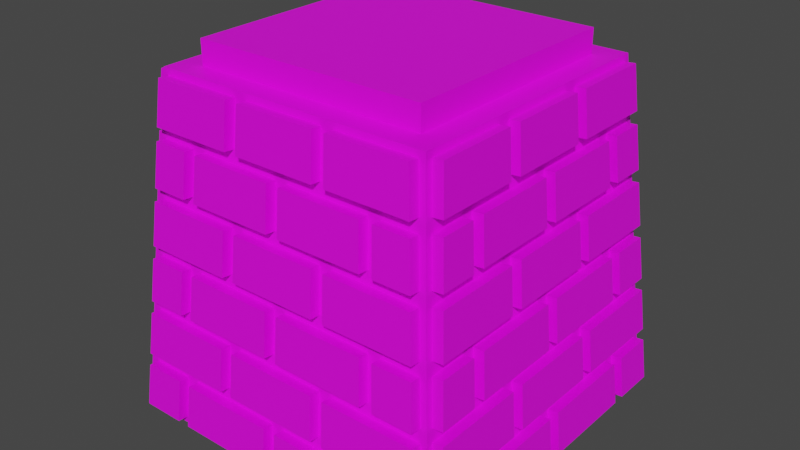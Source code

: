 # Source: Towers.blend  (saved by Blender 3.6.13; exported with 4.5.12 LTS)
import bpy
from mathutils import Matrix  # noqa: F401  (used for matrix-valued properties, if any)

bpy.ops.wm.read_factory_settings(use_empty=True)
scene = bpy.context.scene
scene.name = 'Scene'

# ---- images (referenced by path relative to the original .blend; pixels are not part of the script)
import os
ASSET_DIR = os.environ.get("B2B_ASSET_DIR", "")  # directory of the original .blend (textures are referenced by path, not embedded)
HERE = os.path.dirname(os.path.abspath(__file__))  # packed textures are extracted next to this script under _unpacked/

def load_image(name, relpath, width, height, colorspace="sRGB"):
    """Load a texture the original file referenced (path relative to the .blend, or extracted next to this script)."""
    p = next((c for c in (os.path.join(HERE, relpath), os.path.join(ASSET_DIR, relpath)) if relpath and os.path.exists(c)), "")
    if p:
        img = bpy.data.images.load(p, check_existing=True)
        img.name = name
    else:  # same state as the original file: an image datablock whose file is absent (Cycles renders it pink)
        img = bpy.data.images.new(name, width, height)
        img.source = "FILE"
        img.filepath = "//" + (relpath or name)
    img.colorspace_settings.name = colorspace
    return img
img_maincolors_png = load_image('MainColors.png', 'MainColors.psd', 1024, 1024, 'sRGB')

# ---- materials (node trees are filled in below, after node groups)
mat_maincolors = bpy.data.materials.new('MainColors')
mat_maincolors.use_transparent_shadow = False

# ---- material node trees
mat_maincolors.use_nodes = True; mat_maincolors.node_tree.nodes.clear()
_N = mat_maincolors.node_tree.nodes; _L = mat_maincolors.node_tree.links
n0 = _N.new('ShaderNodeOutputMaterial'); n0.name = 'Material Output'; n0.location = (300, 300)
n1 = _N.new('ShaderNodeTexImage'); n1.name = 'Image Texture'; n1.location = (-919, 405)
n1.image = img_maincolors_png
n2 = _N.new('ShaderNodeBsdfPrincipled'); n2.name = 'Principled BSDF'; n2.location = (-250, 369)
n2.distribution = 'GGX'
n2.subsurface_method = 'RANDOM_WALK_SKIN'
n2.inputs[3].default_value = 1.45
n2.inputs[27].default_value = (0.0, 0.0, 0.0, 1.0)
n2.inputs[28].default_value = 1.0
_L.new(n2.outputs[0], n0.inputs[0])
_L.new(n1.outputs[0], n2.inputs[0])
n0.is_active_output = True

# ---- world
world_world = bpy.data.worlds.new('World'); scene.world = world_world
world_world.use_nodes = True; world_world.node_tree.nodes.clear()
_N = world_world.node_tree.nodes; _L = world_world.node_tree.links
n0 = _N.new('ShaderNodeOutputWorld'); n0.name = 'World Output'; n0.location = (300, 300)
n1 = _N.new('ShaderNodeBackground'); n1.name = 'Background'; n1.location = (10, 300)
n1.inputs[0].default_value = (0.05088, 0.05088, 0.05088, 1.0)
_L.new(n1.outputs[0], n0.inputs[0])
n0.is_active_output = True
world_world.color = (0.8747, 0.0, 1.0)
world_world.use_sun_shadow = False
world_world.sun_shadow_jitter_overblur = 0.0

# ---- meshes
me_wall = bpy.data.meshes.new('Wall')
me_wall.from_pydata([(-41.23, -1.802e-06, -41.23), (-41.23, 1.802e-06, 41.23), (41.23, 1.802e-06, 41.23), (41.23, -1.802e-06, -41.23), (41.09, 1.556, 28.96), (40.16, 12.19, 28.34), (40.16, 12.19, 38.59), (41.09, 1.556, 39.53), (40.16, 12.19, -1.562), (41.09, 1.556, -1.562), (41.09, 1.556, -25.83), (40.16, 12.19, -25.21), (38.68, 29.04, 27.35), (37.74, 39.67, 26.73), (37.74, 39.67, 36.18), (38.68, 29.04, 37.11), (37.74, 39.67, -1.562), (38.68, 29.04, -1.562), (38.68, 29.04, -24.22), (37.74, 39.67, -23.6), (36.26, 56.53, 25.74), (35.33, 67.16, 25.12), (35.33, 67.16, 33.76), (36.26, 56.53, 34.69), (36.26, 56.53, -34.69), (35.33, 67.16, -33.76), (35.33, 67.16, -25.12), (36.26, 56.53, -25.74), (35.33, 67.16, 21.99), (36.26, 56.53, 22.61), (36.26, 56.53, 1.562), (35.33, 67.16, 1.562), (36.54, 53.42, -13.74), (37.47, 42.79, -14.05), (37.47, 42.79, -35.9), (36.54, 53.42, -34.97), (36.54, 53.42, 10.62), (37.47, 42.79, 10.93), (37.47, 42.79, -10.93), (36.54, 53.42, -10.62), (37.47, 42.79, 14.05), (36.54, 53.42, 13.74), (36.54, 53.42, 34.97), (37.47, 42.79, 35.9), (38.68, 29.04, -37.11), (37.74, 39.67, -36.18), (37.74, 39.67, -26.73), (38.68, 29.04, -27.35), (37.74, 39.67, 23.6), (38.68, 29.04, 24.22), (38.68, 29.04, 1.562), (37.74, 39.67, 1.562), (38.95, 25.93, -14.55), (39.89, 15.3, -14.86), (39.89, 15.3, -38.32), (38.95, 25.93, -37.38), (38.95, 25.93, 11.42), (39.89, 15.3, 11.73), (39.89, 15.3, -11.73), (38.95, 25.93, -11.42), (39.89, 15.3, 14.86), (38.95, 25.93, 14.55), (38.95, 25.93, 37.38), (39.89, 15.3, 38.32), (41.09, 1.556, -39.53), (40.16, 12.19, -38.59), (40.16, 12.19, -28.34), (41.09, 1.556, -28.96), (40.16, 12.19, 25.21), (41.09, 1.556, 25.83), (41.09, 1.556, 1.562), (40.16, 12.19, 1.562), (34.12, 80.91, -12.94), (35.05, 70.27, -13.25), (35.05, 70.27, -33.49), (34.12, 80.91, -32.55), (34.12, 80.91, 9.81), (35.05, 70.27, 10.12), (35.05, 70.27, -10.12), (34.12, 80.91, -9.81), (35.05, 70.27, 13.25), (34.12, 80.91, 12.94), (34.12, 80.91, 32.55), (35.05, 70.27, 33.49), (35.33, 67.16, -1.562), (36.26, 56.53, -1.562), (36.26, 56.53, -22.61), (35.33, 67.16, -21.99), (42.78, 12.42, 28.34), (43.71, 1.786, 28.96), (43.71, 1.786, 39.53), (42.78, 12.42, 38.59), (42.78, 12.42, -1.562), (42.78, 12.42, -25.21), (43.71, 1.786, -1.562), (43.71, 1.786, -25.83), (40.36, 39.9, 26.73), (41.29, 29.27, 27.35), (41.29, 29.27, 37.11), (40.36, 39.9, 36.18), (40.36, 39.9, -1.562), (40.36, 39.9, -23.6), (41.29, 29.27, -1.562), (41.29, 29.27, -24.22), (37.94, 67.39, 25.12), (38.88, 56.76, 25.74), (38.88, 56.76, 34.69), (37.94, 67.39, 33.76), (37.94, 67.39, -33.76), (38.88, 56.76, -34.69), (38.88, 56.76, -25.74), (37.94, 67.39, -25.12), (37.94, 67.39, 21.99), (37.94, 67.39, 1.562), (38.88, 56.76, 22.61), (38.88, 56.76, 1.562), (39.15, 53.65, -13.74), (39.15, 53.65, -34.97), (40.09, 43.02, -14.05), (40.09, 43.02, -35.9), (39.15, 53.65, 10.62), (39.15, 53.65, -10.62), (40.09, 43.02, 10.93), (40.09, 43.02, -10.93), (39.15, 53.65, 13.74), (40.09, 43.02, 14.05), (39.15, 53.65, 34.97), (40.09, 43.02, 35.9), (40.36, 39.9, -36.18), (41.29, 29.27, -37.11), (41.29, 29.27, -27.35), (40.36, 39.9, -26.73), (40.36, 39.9, 23.6), (40.36, 39.9, 1.562), (41.29, 29.27, 24.22), (41.29, 29.27, 1.562), (41.57, 26.16, -14.55), (41.57, 26.16, -37.38), (42.5, 15.53, -14.86), (42.5, 15.53, -38.32), (41.57, 26.16, 11.42), (41.57, 26.16, -11.42), (42.5, 15.53, 11.73), (42.5, 15.53, -11.73), (41.57, 26.16, 14.55), (42.5, 15.53, 14.86), (41.57, 26.16, 37.38), (42.5, 15.53, 38.32), (42.78, 12.42, -38.59), (43.71, 1.786, -39.53), (43.71, 1.786, -28.96), (42.78, 12.42, -28.34), (42.78, 12.42, 25.21), (42.78, 12.42, 1.562), (43.71, 1.786, 25.83), (43.71, 1.786, 1.562), (36.74, 81.14, -12.94), (36.74, 81.14, -32.55), (37.67, 70.5, -13.25), (37.67, 70.5, -33.49), (36.74, 81.14, 9.81), (36.74, 81.14, -9.81), (37.67, 70.5, 10.12), (37.67, 70.5, -10.12), (36.74, 81.14, 12.94), (37.67, 70.5, 13.25), (36.74, 81.14, 32.55), (37.67, 70.5, 33.49), (37.94, 67.39, -1.562), (37.94, 67.39, -21.99), (38.88, 56.76, -1.562), (38.88, 56.76, -22.61), (28.96, 1.556, -41.09), (28.34, 12.19, -40.16), (38.59, 12.19, -40.16), (39.53, 1.556, -41.09), (-1.562, 12.19, -40.16), (-1.562, 1.556, -41.09), (-25.83, 1.556, -41.09), (-25.21, 12.19, -40.16), (27.35, 29.04, -38.68), (26.73, 39.67, -37.74), (36.18, 39.67, -37.74), (37.11, 29.04, -38.68), (-1.562, 39.67, -37.74), (-1.562, 29.04, -38.68), (-24.22, 29.04, -38.68), (-23.6, 39.67, -37.74), (25.74, 56.53, -36.26), (25.12, 67.16, -35.33), (33.76, 67.16, -35.33), (34.69, 56.53, -36.26), (-34.69, 56.53, -36.26), (-33.76, 67.16, -35.33), (-25.12, 67.16, -35.33), (-25.74, 56.53, -36.26), (21.99, 67.16, -35.33), (22.61, 56.53, -36.26), (1.562, 56.53, -36.26), (1.562, 67.16, -35.33), (-13.74, 53.42, -36.54), (-14.05, 42.79, -37.47), (-35.9, 42.79, -37.47), (-34.97, 53.42, -36.54), (10.62, 53.42, -36.54), (10.93, 42.79, -37.47), (-10.93, 42.79, -37.47), (-10.62, 53.42, -36.54), (14.05, 42.79, -37.47), (13.74, 53.42, -36.54), (34.97, 53.42, -36.54), (35.9, 42.79, -37.47), (-37.11, 29.04, -38.68), (-36.18, 39.67, -37.74), (-26.73, 39.67, -37.74), (-27.35, 29.04, -38.68), (23.6, 39.67, -37.74), (24.22, 29.04, -38.68), (1.562, 29.04, -38.68), (1.562, 39.67, -37.74), (-14.55, 25.93, -38.95), (-14.86, 15.3, -39.89), (-38.32, 15.3, -39.89), (-37.38, 25.93, -38.95), (11.42, 25.93, -38.95), (11.73, 15.3, -39.89), (-11.73, 15.3, -39.89), (-11.42, 25.93, -38.95), (14.86, 15.3, -39.89), (14.55, 25.93, -38.95), (37.38, 25.93, -38.95), (38.32, 15.3, -39.89), (-39.53, 1.556, -41.09), (-38.59, 12.19, -40.16), (-28.34, 12.19, -40.16), (-28.96, 1.556, -41.09), (25.21, 12.19, -40.16), (25.83, 1.556, -41.09), (1.562, 1.556, -41.09), (1.562, 12.19, -40.16), (-12.94, 80.91, -34.12), (-13.25, 70.27, -35.05), (-33.49, 70.27, -35.05), (-32.55, 80.91, -34.12), (9.81, 80.91, -34.12), (10.12, 70.27, -35.05), (-10.12, 70.27, -35.05), (-9.81, 80.91, -34.12), (13.25, 70.27, -35.05), (12.94, 80.91, -34.12), (32.55, 80.91, -34.12), (33.49, 70.27, -35.05), (-1.562, 67.16, -35.33), (-1.562, 56.53, -36.26), (-22.61, 56.53, -36.26), (-21.99, 67.16, -35.33), (28.34, 12.42, -42.78), (28.96, 1.786, -43.71), (39.53, 1.786, -43.71), (38.59, 12.42, -42.78), (-1.562, 12.42, -42.78), (-25.21, 12.42, -42.78), (-1.562, 1.786, -43.71), (-25.83, 1.786, -43.71), (26.73, 39.9, -40.36), (27.35, 29.27, -41.29), (37.11, 29.27, -41.29), (36.18, 39.9, -40.36), (-1.562, 39.9, -40.36), (-23.6, 39.9, -40.36), (-1.562, 29.27, -41.29), (-24.22, 29.27, -41.29), (25.12, 67.39, -37.94), (25.74, 56.76, -38.88), (34.69, 56.76, -38.88), (33.76, 67.39, -37.94), (-33.76, 67.39, -37.94), (-34.69, 56.76, -38.88), (-25.74, 56.76, -38.88), (-25.12, 67.39, -37.94), (21.99, 67.39, -37.94), (1.562, 67.39, -37.94), (22.61, 56.76, -38.88), (1.562, 56.76, -38.88), (-13.74, 53.65, -39.15), (-34.97, 53.65, -39.15), (-14.05, 43.02, -40.09), (-35.9, 43.02, -40.09), (10.62, 53.65, -39.15), (-10.62, 53.65, -39.15), (10.93, 43.02, -40.09), (-10.93, 43.02, -40.09), (13.74, 53.65, -39.15), (14.05, 43.02, -40.09), (34.97, 53.65, -39.15), (35.9, 43.02, -40.09), (-36.18, 39.9, -40.36), (-37.11, 29.27, -41.29), (-27.35, 29.27, -41.29), (-26.73, 39.9, -40.36), (23.6, 39.9, -40.36), (1.562, 39.9, -40.36), (24.22, 29.27, -41.29), (1.562, 29.27, -41.29), (-14.55, 26.16, -41.57), (-37.38, 26.16, -41.57), (-14.86, 15.53, -42.5), (-38.32, 15.53, -42.5), (11.42, 26.16, -41.57), (-11.42, 26.16, -41.57), (11.73, 15.53, -42.5), (-11.73, 15.53, -42.5), (14.55, 26.16, -41.57), (14.86, 15.53, -42.5), (37.38, 26.16, -41.57), (38.32, 15.53, -42.5), (-38.59, 12.42, -42.78), (-39.53, 1.786, -43.71), (-28.96, 1.786, -43.71), (-28.34, 12.42, -42.78), (25.21, 12.42, -42.78), (1.562, 12.42, -42.78), (25.83, 1.786, -43.71), (1.562, 1.786, -43.71), (-12.94, 81.14, -36.74), (-32.55, 81.14, -36.74), (-13.25, 70.5, -37.67), (-33.49, 70.5, -37.67), (9.81, 81.14, -36.74), (-9.81, 81.14, -36.74), (10.12, 70.5, -37.67), (-10.12, 70.5, -37.67), (12.94, 81.14, -36.74), (13.25, 70.5, -37.67), (32.55, 81.14, -36.74), (33.49, 70.5, -37.67), (-1.562, 67.39, -37.94), (-21.99, 67.39, -37.94), (-1.562, 56.76, -38.88), (-22.61, 56.76, -38.88), (-41.09, 1.556, -28.96), (-40.16, 12.19, -28.34), (-40.16, 12.19, -38.59), (-41.09, 1.556, -39.53), (-40.16, 12.19, 1.562), (-41.09, 1.556, 1.562), (-41.09, 1.556, 25.83), (-40.16, 12.19, 25.21), (-38.68, 29.04, -27.35), (-37.74, 39.67, -26.73), (-37.74, 39.67, -36.18), (-38.68, 29.04, -37.11), (-37.74, 39.67, 1.562), (-38.68, 29.04, 1.562), (-38.68, 29.04, 24.22), (-37.74, 39.67, 23.6), (-36.26, 56.53, -25.74), (-35.33, 67.16, -25.12), (-35.33, 67.16, -33.76), (-36.26, 56.53, -34.69), (-36.26, 56.53, 34.69), (-35.33, 67.16, 33.76), (-35.33, 67.16, 25.12), (-36.26, 56.53, 25.74), (-35.33, 67.16, -21.99), (-36.26, 56.53, -22.61), (-36.26, 56.53, -1.562), (-35.33, 67.16, -1.562), (-36.54, 53.42, 13.74), (-37.47, 42.79, 14.05), (-37.47, 42.79, 35.9), (-36.54, 53.42, 34.97), (-36.54, 53.42, -10.62), (-37.47, 42.79, -10.93), (-37.47, 42.79, 10.93), (-36.54, 53.42, 10.62), (-37.47, 42.79, -14.05), (-36.54, 53.42, -13.74), (-36.54, 53.42, -34.97), (-37.47, 42.79, -35.9), (-38.68, 29.04, 37.11), (-37.74, 39.67, 36.18), (-37.74, 39.67, 26.73), (-38.68, 29.04, 27.35), (-37.74, 39.67, -23.6), (-38.68, 29.04, -24.22), (-38.68, 29.04, -1.562), (-37.74, 39.67, -1.562), (-38.95, 25.93, 14.55), (-39.89, 15.3, 14.86), (-39.89, 15.3, 38.32), (-38.95, 25.93, 37.38), (-38.95, 25.93, -11.42), (-39.89, 15.3, -11.73), (-39.89, 15.3, 11.73), (-38.95, 25.93, 11.42), (-39.89, 15.3, -14.86), (-38.95, 25.93, -14.55), (-38.95, 25.93, -37.38), (-39.89, 15.3, -38.32), (-41.09, 1.556, 39.53), (-40.16, 12.19, 38.59), (-40.16, 12.19, 28.34), (-41.09, 1.556, 28.96), (-40.16, 12.19, -25.21), (-41.09, 1.556, -25.83), (-41.09, 1.556, -1.562), (-40.16, 12.19, -1.562), (-34.12, 80.91, 12.94), (-35.05, 70.27, 13.25), (-35.05, 70.27, 33.49), (-34.12, 80.91, 32.55), (-34.12, 80.91, -9.81), (-35.05, 70.27, -10.12), (-35.05, 70.27, 10.12), (-34.12, 80.91, 9.81), (-35.05, 70.27, -13.25), (-34.12, 80.91, -12.94), (-34.12, 80.91, -32.55), (-35.05, 70.27, -33.49), (-35.33, 67.16, 1.562), (-36.26, 56.53, 1.562), (-36.26, 56.53, 22.61), (-35.33, 67.16, 21.99), (-42.78, 12.42, -28.34), (-43.71, 1.786, -28.96), (-43.71, 1.786, -39.53), (-42.78, 12.42, -38.59), (-42.78, 12.42, 1.562), (-42.78, 12.42, 25.21), (-43.71, 1.786, 1.562), (-43.71, 1.786, 25.83), (-40.36, 39.9, -26.73), (-41.29, 29.27, -27.35), (-41.29, 29.27, -37.11), (-40.36, 39.9, -36.18), (-40.36, 39.9, 1.562), (-40.36, 39.9, 23.6), (-41.29, 29.27, 1.562), (-41.29, 29.27, 24.22), (-37.94, 67.39, -25.12), (-38.88, 56.76, -25.74), (-38.88, 56.76, -34.69), (-37.94, 67.39, -33.76), (-37.94, 67.39, 33.76), (-38.88, 56.76, 34.69), (-38.88, 56.76, 25.74), (-37.94, 67.39, 25.12), (-37.94, 67.39, -21.99), (-37.94, 67.39, -1.562), (-38.88, 56.76, -22.61), (-38.88, 56.76, -1.562), (-39.15, 53.65, 13.74), (-39.15, 53.65, 34.97), (-40.09, 43.02, 14.05), (-40.09, 43.02, 35.9), (-39.15, 53.65, -10.62), (-39.15, 53.65, 10.62), (-40.09, 43.02, -10.93), (-40.09, 43.02, 10.93), (-39.15, 53.65, -13.74), (-40.09, 43.02, -14.05), (-39.15, 53.65, -34.97), (-40.09, 43.02, -35.9), (-40.36, 39.9, 36.18), (-41.29, 29.27, 37.11), (-41.29, 29.27, 27.35), (-40.36, 39.9, 26.73), (-40.36, 39.9, -23.6), (-40.36, 39.9, -1.562), (-41.29, 29.27, -24.22), (-41.29, 29.27, -1.562), (-41.57, 26.16, 14.55), (-41.57, 26.16, 37.38), (-42.5, 15.53, 14.86), (-42.5, 15.53, 38.32), (-41.57, 26.16, -11.42), (-41.57, 26.16, 11.42), (-42.5, 15.53, -11.73), (-42.5, 15.53, 11.73), (-41.57, 26.16, -14.55), (-42.5, 15.53, -14.86), (-41.57, 26.16, -37.38), (-42.5, 15.53, -38.32), (-42.78, 12.42, 38.59), (-43.71, 1.786, 39.53), (-43.71, 1.786, 28.96), (-42.78, 12.42, 28.34), (-42.78, 12.42, -25.21), (-42.78, 12.42, -1.562), (-43.71, 1.786, -25.83), (-43.71, 1.786, -1.562), (-36.74, 81.14, 12.94), (-36.74, 81.14, 32.55), (-37.67, 70.5, 13.25), (-37.67, 70.5, 33.49), (-36.74, 81.14, -9.81), (-36.74, 81.14, 9.81), (-37.67, 70.5, -10.12), (-37.67, 70.5, 10.12), (-36.74, 81.14, -12.94), (-37.67, 70.5, -13.25), (-36.74, 81.14, -32.55), (-37.67, 70.5, -33.49), (-37.94, 67.39, 1.562), (-37.94, 67.39, 21.99), (-38.88, 56.76, 1.562), (-38.88, 56.76, 22.61), (-28.96, 1.556, 41.09), (-28.34, 12.19, 40.16), (-38.59, 12.19, 40.16), (-39.53, 1.556, 41.09), (1.562, 12.19, 40.16), (1.562, 1.556, 41.09), (25.83, 1.556, 41.09), (25.21, 12.19, 40.16), (-27.35, 29.04, 38.68), (-26.73, 39.67, 37.74), (-36.18, 39.67, 37.74), (-37.11, 29.04, 38.68), (1.562, 39.67, 37.74), (1.562, 29.04, 38.68), (24.22, 29.04, 38.68), (23.6, 39.67, 37.74), (-25.74, 56.53, 36.26), (-25.12, 67.16, 35.33), (-33.76, 67.16, 35.33), (-34.69, 56.53, 36.26), (34.69, 56.53, 36.26), (33.76, 67.16, 35.33), (25.12, 67.16, 35.33), (25.74, 56.53, 36.26), (-21.99, 67.16, 35.33), (-22.61, 56.53, 36.26), (-1.562, 56.53, 36.26), (-1.562, 67.16, 35.33), (13.74, 53.42, 36.54), (14.05, 42.79, 37.47), (35.9, 42.79, 37.47), (34.97, 53.42, 36.54), (-10.62, 53.42, 36.54), (-10.93, 42.79, 37.47), (10.93, 42.79, 37.47), (10.62, 53.42, 36.54), (-14.05, 42.79, 37.47), (-13.74, 53.42, 36.54), (-34.97, 53.42, 36.54), (-35.9, 42.79, 37.47), (37.11, 29.04, 38.68), (36.18, 39.67, 37.74), (26.73, 39.67, 37.74), (27.35, 29.04, 38.68), (-23.6, 39.67, 37.74), (-24.22, 29.04, 38.68), (-1.562, 29.04, 38.68), (-1.562, 39.67, 37.74), (14.55, 25.93, 38.95), (14.86, 15.3, 39.89), (38.32, 15.3, 39.89), (37.38, 25.93, 38.95), (-11.42, 25.93, 38.95), (-11.73, 15.3, 39.89), (11.73, 15.3, 39.89), (11.42, 25.93, 38.95), (-14.86, 15.3, 39.89), (-14.55, 25.93, 38.95), (-37.38, 25.93, 38.95), (-38.32, 15.3, 39.89), (39.53, 1.556, 41.09), (38.59, 12.19, 40.16), (28.34, 12.19, 40.16), (28.96, 1.556, 41.09), (-25.21, 12.19, 40.16), (-25.83, 1.556, 41.09), (-1.562, 1.556, 41.09), (-1.562, 12.19, 40.16), (12.94, 80.91, 34.12), (13.25, 70.27, 35.05), (33.49, 70.27, 35.05), (32.55, 80.91, 34.12), (-9.81, 80.91, 34.12), (-10.12, 70.27, 35.05), (10.12, 70.27, 35.05), (9.81, 80.91, 34.12), (-13.25, 70.27, 35.05), (-12.94, 80.91, 34.12), (-32.55, 80.91, 34.12), (-33.49, 70.27, 35.05), (1.562, 67.16, 35.33), (1.562, 56.53, 36.26), (22.61, 56.53, 36.26), (21.99, 67.16, 35.33), (-28.34, 12.42, 42.78), (-28.96, 1.786, 43.71), (-39.53, 1.786, 43.71), (-38.59, 12.42, 42.78), (1.562, 12.42, 42.78), (25.21, 12.42, 42.78), (1.562, 1.786, 43.71), (25.83, 1.786, 43.71), (-26.73, 39.9, 40.36), (-27.35, 29.27, 41.29), (-37.11, 29.27, 41.29), (-36.18, 39.9, 40.36), (1.562, 39.9, 40.36), (23.6, 39.9, 40.36), (1.562, 29.27, 41.29), (24.22, 29.27, 41.29), (-25.12, 67.39, 37.94), (-25.74, 56.76, 38.88), (-34.69, 56.76, 38.88), (-33.76, 67.39, 37.94), (33.76, 67.39, 37.94), (34.69, 56.76, 38.88), (25.74, 56.76, 38.88), (25.12, 67.39, 37.94), (-21.99, 67.39, 37.94), (-1.562, 67.39, 37.94), (-22.61, 56.76, 38.88), (-1.562, 56.76, 38.88), (13.74, 53.65, 39.15), (34.97, 53.65, 39.15), (14.05, 43.02, 40.09), (35.9, 43.02, 40.09), (-10.62, 53.65, 39.15), (10.62, 53.65, 39.15), (-10.93, 43.02, 40.09), (10.93, 43.02, 40.09), (-13.74, 53.65, 39.15), (-14.05, 43.02, 40.09), (-34.97, 53.65, 39.15), (-35.9, 43.02, 40.09), (36.18, 39.9, 40.36), (37.11, 29.27, 41.29), (27.35, 29.27, 41.29), (26.73, 39.9, 40.36), (-23.6, 39.9, 40.36), (-1.562, 39.9, 40.36), (-24.22, 29.27, 41.29), (-1.562, 29.27, 41.29), (14.55, 26.16, 41.57), (37.38, 26.16, 41.57), (14.86, 15.53, 42.5), (38.32, 15.53, 42.5), (-11.42, 26.16, 41.57), (11.42, 26.16, 41.57), (-11.73, 15.53, 42.5), (11.73, 15.53, 42.5), (-14.55, 26.16, 41.57), (-14.86, 15.53, 42.5), (-37.38, 26.16, 41.57), (-38.32, 15.53, 42.5), (38.59, 12.42, 42.78), (39.53, 1.786, 43.71), (28.96, 1.786, 43.71), (28.34, 12.42, 42.78), (-25.21, 12.42, 42.78), (-1.562, 12.42, 42.78), (-25.83, 1.786, 43.71), (-1.562, 1.786, 43.71), (12.94, 81.14, 36.74), (32.55, 81.14, 36.74), (13.25, 70.5, 37.67), (33.49, 70.5, 37.67), (-9.81, 81.14, 36.74), (9.81, 81.14, 36.74), (-10.12, 70.5, 37.67), (10.12, 70.5, 37.67), (-12.94, 81.14, 36.74), (-13.25, 70.5, 37.67), (-32.55, 81.14, 36.74), (-33.49, 70.5, 37.67), (1.562, 67.39, 37.94), (21.99, 67.39, 37.94), (1.562, 56.76, 38.88), (22.61, 56.76, 38.88), (-33.98, 82.46, 33.98), (-33.98, 82.46, -33.98), (33.98, 82.46, -33.98), (33.98, 82.46, 33.98), (-28.46, 82.46, -28.46), (-28.46, 82.46, 28.46), (28.46, 82.46, 28.46), (28.46, 82.46, -28.46), (-28.46, 88.21, 28.46), (-28.46, 88.21, -28.46), (28.46, 88.21, -28.46), (28.46, 88.21, 28.46)], [], [(677, 678, 3, 0), (676, 677, 0, 1), (679, 676, 1, 2), (678, 679, 2, 3), (2, 1, 0, 3), (621, 620, 622, 623), (22, 23, 106, 107), (21, 22, 107, 104), (23, 20, 105, 106), (20, 21, 104, 105), (369, 370, 455, 454), (82, 83, 167, 166), (423, 420, 504, 505), (18, 19, 101, 103), (399, 396, 481, 483), (80, 81, 164, 165), (89, 88, 91, 90), (629, 628, 630, 631), (97, 96, 99, 98), (543, 540, 624, 625), (105, 104, 107, 106), (109, 108, 111, 110), (75, 72, 156, 157), (337, 336, 338, 339), (187, 184, 268, 269), (557, 558, 643, 642), (129, 128, 131, 130), (547, 544, 629, 631), (481, 480, 482, 483), (523, 520, 604, 605), (305, 304, 306, 307), (149, 148, 151, 150), (669, 668, 670, 671), (121, 120, 122, 123), (79, 76, 160, 161), (247, 244, 328, 329), (157, 156, 158, 159), (24, 25, 108, 109), (27, 24, 109, 110), (25, 26, 111, 108), (26, 27, 110, 111), (81, 82, 166, 164), (28, 29, 114, 112), (411, 408, 492, 493), (30, 31, 113, 115), (501, 500, 502, 503), (32, 33, 118, 116), (43, 40, 125, 127), (34, 35, 117, 119), (248, 333, 335, 251), (36, 37, 122, 120), (39, 36, 120, 121), (38, 39, 121, 123), (40, 41, 124, 125), (429, 428, 430, 431), (57, 58, 143, 142), (42, 43, 127, 126), (44, 45, 128, 129), (47, 44, 129, 130), (45, 46, 131, 128), (46, 47, 130, 131), (645, 644, 646, 647), (48, 49, 134, 132), (61, 62, 146, 144), (50, 51, 133, 135), (237, 238, 323, 322), (52, 53, 138, 136), (199, 196, 280, 281), (54, 55, 137, 139), (513, 514, 599, 598), (56, 57, 142, 140), (217, 218, 303, 302), (58, 59, 141, 143), (60, 61, 144, 145), (416, 501, 503, 419), (41, 42, 126, 124), (62, 63, 147, 146), (64, 65, 148, 149), (67, 64, 149, 150), (65, 66, 151, 148), (66, 67, 150, 151), (197, 198, 283, 282), (84, 85, 170, 168), (69, 70, 155, 154), (329, 328, 330, 331), (86, 87, 169, 171), (68, 69, 154, 152), (293, 292, 294, 295), (4, 5, 88, 89), (70, 71, 153, 155), (7, 4, 89, 90), (5, 6, 91, 88), (6, 7, 90, 91), (617, 616, 618, 619), (545, 546, 630, 628), (72, 73, 158, 156), (8, 9, 94, 92), (533, 534, 619, 618), (585, 586, 670, 668), (74, 75, 157, 159), (10, 11, 93, 95), (245, 246, 331, 330), (12, 13, 96, 97), (15, 12, 97, 98), (76, 77, 162, 160), (13, 14, 99, 96), (253, 254, 339, 338), (14, 15, 98, 99), (78, 79, 161, 163), (241, 242, 327, 326), (16, 17, 102, 100), (190, 191, 274, 275), (189, 190, 275, 272), (191, 188, 273, 274), (188, 189, 272, 273), (49, 50, 135, 134), (250, 251, 335, 334), (211, 208, 293, 295), (186, 187, 269, 271), (87, 84, 168, 169), (248, 249, 332, 333), (257, 256, 259, 258), (345, 346, 431, 430), (265, 264, 267, 266), (555, 552, 636, 637), (273, 272, 275, 274), (277, 276, 279, 278), (93, 92, 94, 95), (413, 414, 499, 498), (113, 112, 114, 115), (567, 564, 649, 651), (297, 296, 299, 298), (365, 366, 451, 450), (641, 640, 642, 643), (313, 312, 314, 315), (665, 664, 666, 667), (317, 316, 319, 318), (417, 418, 502, 500), (229, 230, 314, 312), (125, 124, 126, 127), (261, 260, 262, 263), (281, 280, 282, 283), (192, 193, 276, 277), (195, 192, 277, 278), (193, 194, 279, 276), (194, 195, 278, 279), (249, 250, 334, 332), (196, 197, 282, 280), (209, 210, 294, 292), (198, 199, 281, 283), (53, 54, 139, 138), (200, 201, 286, 284), (63, 60, 145, 147), (202, 203, 285, 287), (133, 132, 134, 135), (204, 205, 290, 288), (673, 672, 674, 675), (206, 207, 289, 291), (208, 209, 292, 293), (207, 204, 288, 289), (223, 220, 304, 305), (210, 211, 295, 294), (212, 213, 296, 297), (215, 212, 297, 298), (213, 214, 299, 296), (214, 215, 298, 299), (9, 10, 95, 94), (216, 217, 302, 300), (203, 200, 284, 285), (218, 219, 301, 303), (219, 216, 300, 301), (220, 221, 306, 304), (101, 100, 102, 103), (222, 223, 305, 307), (225, 226, 311, 310), (224, 225, 310, 308), (73, 74, 159, 158), (226, 227, 309, 311), (228, 229, 312, 313), (521, 522, 607, 606), (537, 538, 623, 622), (230, 231, 315, 314), (232, 233, 316, 317), (235, 232, 317, 318), (233, 234, 319, 316), (234, 235, 318, 319), (221, 222, 307, 306), (252, 253, 338, 336), (581, 582, 667, 666), (11, 8, 92, 93), (254, 255, 337, 339), (236, 237, 322, 320), (637, 636, 638, 639), (172, 173, 256, 257), (238, 239, 321, 323), (175, 172, 257, 258), (173, 174, 259, 256), (174, 175, 258, 259), (559, 556, 640, 641), (77, 78, 163, 162), (240, 241, 326, 324), (176, 177, 262, 260), (589, 590, 675, 674), (591, 588, 672, 673), (242, 243, 325, 327), (178, 179, 261, 263), (577, 578, 663, 662), (180, 181, 264, 265), (183, 180, 265, 266), (244, 245, 330, 328), (181, 182, 267, 264), (583, 580, 664, 665), (182, 183, 266, 267), (246, 247, 329, 331), (117, 116, 118, 119), (184, 185, 270, 268), (358, 359, 442, 443), (357, 358, 443, 440), (359, 356, 441, 442), (356, 357, 440, 441), (285, 284, 286, 287), (418, 419, 503, 502), (377, 378, 462, 460), (354, 355, 437, 439), (80, 165, 167, 83), (416, 417, 500, 501), (425, 424, 427, 426), (497, 496, 498, 499), (433, 432, 435, 434), (51, 48, 132, 133), (441, 440, 443, 442), (445, 444, 447, 446), (457, 456, 458, 459), (493, 492, 494, 495), (461, 460, 462, 463), (477, 476, 478, 479), (465, 464, 467, 466), (437, 436, 438, 439), (489, 488, 490, 491), (473, 472, 474, 475), (469, 468, 470, 471), (485, 484, 487, 486), (185, 186, 271, 270), (37, 38, 123, 122), (355, 352, 436, 437), (453, 452, 454, 455), (409, 410, 495, 494), (360, 361, 444, 445), (363, 360, 445, 446), (361, 362, 447, 444), (362, 363, 446, 447), (353, 354, 439, 438), (364, 365, 450, 448), (387, 384, 468, 469), (366, 367, 449, 451), (397, 398, 482, 480), (368, 369, 454, 452), (371, 368, 452, 453), (370, 371, 453, 455), (367, 364, 448, 449), (372, 373, 458, 456), (289, 288, 290, 291), (374, 375, 457, 459), (376, 377, 460, 461), (17, 18, 103, 102), (391, 388, 472, 473), (378, 379, 463, 462), (380, 381, 464, 465), (383, 380, 465, 466), (381, 382, 467, 464), (382, 383, 466, 467), (421, 422, 507, 506), (384, 385, 470, 468), (395, 392, 476, 477), (386, 387, 469, 471), (385, 386, 471, 470), (388, 389, 474, 472), (393, 394, 479, 478), (390, 391, 473, 475), (29, 30, 115, 114), (392, 393, 478, 476), (333, 332, 334, 335), (394, 395, 477, 479), (396, 397, 480, 481), (389, 390, 475, 474), (379, 376, 461, 463), (398, 399, 483, 482), (400, 401, 484, 485), (403, 400, 485, 486), (401, 402, 487, 484), (402, 403, 486, 487), (375, 372, 456, 457), (420, 421, 506, 504), (55, 52, 136, 137), (137, 136, 138, 139), (422, 423, 505, 507), (404, 405, 490, 488), (407, 404, 488, 489), (340, 341, 424, 425), (406, 407, 489, 491), (343, 340, 425, 426), (341, 342, 427, 424), (342, 343, 426, 427), (405, 406, 491, 490), (373, 374, 459, 458), (408, 409, 494, 492), (344, 345, 430, 428), (205, 206, 291, 290), (449, 448, 450, 451), (410, 411, 493, 495), (346, 347, 429, 431), (33, 34, 119, 118), (348, 349, 432, 433), (351, 348, 433, 434), (412, 413, 498, 496), (349, 350, 435, 432), (415, 412, 496, 497), (350, 351, 434, 435), (414, 415, 497, 499), (35, 32, 116, 117), (352, 353, 438, 436), (526, 527, 610, 611), (525, 526, 611, 608), (527, 524, 609, 610), (524, 525, 608, 609), (227, 224, 308, 309), (586, 587, 671, 670), (584, 669, 671, 587), (522, 523, 605, 607), (539, 536, 620, 621), (584, 585, 668, 669), (593, 592, 595, 594), (145, 144, 146, 147), (601, 600, 603, 602), (597, 596, 598, 599), (609, 608, 611, 610), (613, 612, 615, 614), (505, 504, 506, 507), (625, 624, 626, 627), (347, 344, 428, 429), (605, 604, 606, 607), (633, 632, 635, 634), (321, 320, 322, 323), (59, 56, 140, 141), (31, 28, 112, 113), (653, 652, 655, 654), (649, 648, 650, 651), (657, 656, 658, 659), (153, 152, 154, 155), (661, 660, 662, 663), (515, 512, 596, 597), (528, 529, 612, 613), (531, 528, 613, 614), (529, 530, 615, 612), (530, 531, 614, 615), (231, 228, 313, 315), (532, 533, 618, 616), (239, 236, 320, 321), (534, 535, 617, 619), (563, 560, 644, 645), (536, 537, 622, 620), (535, 532, 616, 617), (538, 539, 621, 623), (325, 324, 326, 327), (540, 541, 626, 624), (201, 202, 287, 286), (542, 543, 625, 627), (544, 545, 628, 629), (255, 252, 336, 337), (269, 268, 270, 271), (546, 547, 631, 630), (548, 549, 632, 633), (551, 548, 633, 634), (549, 550, 635, 632), (550, 551, 634, 635), (243, 240, 324, 325), (552, 553, 638, 636), (71, 68, 152, 153), (554, 555, 637, 639), (565, 566, 650, 648), (556, 557, 642, 640), (561, 562, 647, 646), (558, 559, 641, 643), (553, 554, 639, 638), (560, 561, 646, 644), (161, 160, 162, 163), (562, 563, 645, 647), (564, 565, 648, 649), (573, 574, 659, 658), (177, 178, 263, 262), (566, 567, 651, 650), (568, 569, 652, 653), (571, 568, 653, 654), (569, 570, 655, 652), (570, 571, 654, 655), (19, 16, 100, 101), (588, 589, 674, 672), (169, 168, 170, 171), (165, 164, 166, 167), (590, 591, 673, 675), (572, 573, 658, 656), (141, 140, 142, 143), (508, 509, 592, 593), (574, 575, 657, 659), (511, 508, 593, 594), (509, 510, 595, 592), (510, 511, 594, 595), (541, 542, 627, 626), (579, 576, 660, 661), (576, 577, 662, 660), (512, 513, 598, 596), (179, 176, 260, 261), (85, 86, 171, 170), (578, 579, 661, 663), (514, 515, 597, 599), (575, 572, 656, 657), (516, 517, 600, 601), (519, 516, 601, 602), (580, 581, 666, 664), (517, 518, 603, 600), (309, 308, 310, 311), (518, 519, 602, 603), (582, 583, 665, 667), (301, 300, 302, 303), (520, 521, 606, 604), (678, 677, 676, 679), (683, 680, 685, 686), (684, 687, 686, 685), (680, 681, 684, 685), (681, 682, 687, 684), (682, 683, 686, 687)])
_uv = me_wall.uv_layers.new(name='UVMap')
_uv.uv.foreach_set('vector', [0.004141, 0.8726, 0.004141, 0.8726, 0.004141, 0.8389, 0.004141, 0.8389, 0.004141, 0.8726, 0.004141, 0.8726, 0.004141, 0.8389, 0.004141, 0.8389, 0.004141, 0.8726, 0.004141, 0.8726, 0.004141, 0.8389, 0.004141, 0.8389, 0.004141, 0.8726, 0.004141, 0.8726, 0.004141, 0.8389, 0.004141, 0.8389, 0.004141, 0.8389, 0.004141, 0.8389, 0.004141, 0.8389, 0.004141, 0.8389, 0.06658, 0.9387, 0.06658, 0.9387, 0.06658, 0.9343, 0.06658, 0.9343, 0.06658, 0.9442, 0.06658, 0.9398, 0.06658, 0.9399, 0.06658, 0.9443, 0.06658, 0.9442, 0.06658, 0.9442, 0.06658, 0.9443, 0.06658, 0.9443, 0.06658, 0.9398, 0.06658, 0.9398, 0.06658, 0.9399, 0.06658, 0.9399, 0.06658, 0.9398, 0.06658, 0.9442, 0.06658, 0.9443, 0.06658, 0.9399, 0.06658, 0.9342, 0.06658, 0.9342, 0.06658, 0.9343, 0.06658, 0.9343, 0.06658, 0.9498, 0.06658, 0.9455, 0.06658, 0.9456, 0.06658, 0.9499, 0.06658, 0.9442, 0.06658, 0.9442, 0.06658, 0.9443, 0.06658, 0.9443, 0.06658, 0.9286, 0.06658, 0.9329, 0.06658, 0.933, 0.06658, 0.9287, 0.06658, 0.923, 0.06658, 0.923, 0.06658, 0.923, 0.06658, 0.923, 0.06658, 0.9455, 0.06658, 0.9498, 0.06658, 0.9499, 0.06658, 0.9456, 0.06658, 0.9174, 0.06658, 0.9218, 0.06658, 0.9218, 0.06658, 0.9174, 0.06658, 0.9343, 0.06658, 0.9387, 0.06658, 0.9387, 0.06658, 0.9343, 0.06658, 0.9287, 0.06658, 0.933, 0.06658, 0.933, 0.06658, 0.9287, 0.06658, 0.9386, 0.06658, 0.9386, 0.06658, 0.9387, 0.06658, 0.9387, 0.06658, 0.9399, 0.06658, 0.9443, 0.06658, 0.9443, 0.06658, 0.9399, 0.06658, 0.9399, 0.06658, 0.9443, 0.06658, 0.9443, 0.06658, 0.9399, 0.06658, 0.9498, 0.06658, 0.9498, 0.06658, 0.9499, 0.06658, 0.9499, 0.06658, 0.9443, 0.06658, 0.9443, 0.06658, 0.9399, 0.06658, 0.9399, 0.06658, 0.9329, 0.06658, 0.9329, 0.06658, 0.933, 0.06658, 0.933, 0.06658, 0.923, 0.06658, 0.923, 0.06658, 0.923, 0.06658, 0.923, 0.06658, 0.9287, 0.06658, 0.933, 0.06658, 0.933, 0.06658, 0.9287, 0.06658, 0.9342, 0.06658, 0.9342, 0.06658, 0.9343, 0.06658, 0.9343, 0.06658, 0.923, 0.06658, 0.9274, 0.06658, 0.9274, 0.06658, 0.923, 0.06658, 0.9329, 0.06658, 0.9329, 0.06658, 0.933, 0.06658, 0.933, 0.06658, 0.9274, 0.06658, 0.9274, 0.06658, 0.923, 0.06658, 0.923, 0.06658, 0.9174, 0.06658, 0.9218, 0.06658, 0.9218, 0.06658, 0.9174, 0.06658, 0.9456, 0.06658, 0.9499, 0.06658, 0.9499, 0.06658, 0.9456, 0.06658, 0.9387, 0.06658, 0.9387, 0.06658, 0.9343, 0.06658, 0.9343, 0.06658, 0.9498, 0.06658, 0.9498, 0.06658, 0.9499, 0.06658, 0.9499, 0.06658, 0.9498, 0.06658, 0.9498, 0.06658, 0.9499, 0.06658, 0.9499, 0.06658, 0.9499, 0.06658, 0.9499, 0.06658, 0.9456, 0.06658, 0.9456, 0.06658, 0.9398, 0.06658, 0.9442, 0.06658, 0.9443, 0.06658, 0.9399, 0.06658, 0.9398, 0.06658, 0.9398, 0.06658, 0.9399, 0.06658, 0.9399, 0.06658, 0.9442, 0.06658, 0.9442, 0.06658, 0.9443, 0.06658, 0.9443, 0.06658, 0.9442, 0.06658, 0.9398, 0.06658, 0.9399, 0.06658, 0.9443, 0.06658, 0.9498, 0.06658, 0.9498, 0.06658, 0.9499, 0.06658, 0.9499, 0.06658, 0.9442, 0.06658, 0.9398, 0.06658, 0.9399, 0.06658, 0.9443, 0.06658, 0.9498, 0.06658, 0.9498, 0.06658, 0.9499, 0.06658, 0.9499, 0.06658, 0.9398, 0.06658, 0.9442, 0.06658, 0.9443, 0.06658, 0.9399, 0.06658, 0.9456, 0.06658, 0.9499, 0.06658, 0.9499, 0.06658, 0.9456, 0.06658, 0.9386, 0.06658, 0.9342, 0.06658, 0.9343, 0.06658, 0.9387, 0.06658, 0.9342, 0.06658, 0.9342, 0.06658, 0.9343, 0.06658, 0.9343, 0.06658, 0.9342, 0.06658, 0.9386, 0.06658, 0.9387, 0.06658, 0.9343, 0.06658, 0.9455, 0.06658, 0.9456, 0.06658, 0.9456, 0.06658, 0.9455, 0.06658, 0.9386, 0.06658, 0.9342, 0.06658, 0.9343, 0.06658, 0.9387, 0.06658, 0.9386, 0.06658, 0.9386, 0.06658, 0.9387, 0.06658, 0.9387, 0.06658, 0.9342, 0.06658, 0.9386, 0.06658, 0.9387, 0.06658, 0.9343, 0.06658, 0.9342, 0.06658, 0.9386, 0.06658, 0.9387, 0.06658, 0.9343, 0.06658, 0.9218, 0.06658, 0.9218, 0.06658, 0.9174, 0.06658, 0.9174, 0.06658, 0.923, 0.06658, 0.923, 0.06658, 0.923, 0.06658, 0.923, 0.06658, 0.9386, 0.06658, 0.9342, 0.06658, 0.9343, 0.06658, 0.9387, 0.06658, 0.9286, 0.06658, 0.9329, 0.06658, 0.933, 0.06658, 0.9287, 0.06658, 0.9286, 0.06658, 0.9286, 0.06658, 0.9287, 0.06658, 0.9287, 0.06658, 0.9329, 0.06658, 0.9329, 0.06658, 0.933, 0.06658, 0.933, 0.06658, 0.9329, 0.06658, 0.9286, 0.06658, 0.9287, 0.06658, 0.933, 0.06658, 0.9274, 0.06658, 0.9274, 0.06658, 0.923, 0.06658, 0.923, 0.06658, 0.9329, 0.06658, 0.9286, 0.06658, 0.9287, 0.06658, 0.933, 0.06658, 0.9273, 0.06658, 0.9273, 0.06658, 0.9274, 0.06658, 0.9274, 0.06658, 0.9286, 0.06658, 0.9329, 0.06658, 0.933, 0.06658, 0.9287, 0.06658, 0.9173, 0.06658, 0.9173, 0.06658, 0.9174, 0.06658, 0.9174, 0.06658, 0.9273, 0.06658, 0.923, 0.06658, 0.923, 0.06658, 0.9274, 0.06658, 0.9442, 0.06658, 0.9442, 0.06658, 0.9443, 0.06658, 0.9443, 0.06658, 0.923, 0.06658, 0.9273, 0.06658, 0.9274, 0.06658, 0.923, 0.06658, 0.9173, 0.06658, 0.9173, 0.06658, 0.9174, 0.06658, 0.9174, 0.06658, 0.9273, 0.06658, 0.923, 0.06658, 0.923, 0.06658, 0.9274, 0.06658, 0.9286, 0.06658, 0.9286, 0.06658, 0.9287, 0.06658, 0.9287, 0.06658, 0.923, 0.06658, 0.9273, 0.06658, 0.9274, 0.06658, 0.923, 0.06658, 0.923, 0.06658, 0.9273, 0.06658, 0.9274, 0.06658, 0.923, 0.06658, 0.9455, 0.06658, 0.9456, 0.06658, 0.9456, 0.06658, 0.9455, 0.06658, 0.9386, 0.06658, 0.9386, 0.06658, 0.9387, 0.06658, 0.9387, 0.06658, 0.9273, 0.06658, 0.923, 0.06658, 0.923, 0.06658, 0.9274, 0.06658, 0.9173, 0.06658, 0.9217, 0.06658, 0.9218, 0.06658, 0.9174, 0.06658, 0.9173, 0.06658, 0.9173, 0.06658, 0.9174, 0.06658, 0.9174, 0.06658, 0.9217, 0.06658, 0.9217, 0.06658, 0.9218, 0.06658, 0.9218, 0.06658, 0.9217, 0.06658, 0.9173, 0.06658, 0.9174, 0.06658, 0.9218, 0.06658, 0.9398, 0.06658, 0.9398, 0.06658, 0.9399, 0.06658, 0.9399, 0.06658, 0.9442, 0.06658, 0.9398, 0.06658, 0.9399, 0.06658, 0.9443, 0.06658, 0.9173, 0.06658, 0.9173, 0.06658, 0.9174, 0.06658, 0.9174, 0.06658, 0.9499, 0.06658, 0.9499, 0.06658, 0.9456, 0.06658, 0.9456, 0.06658, 0.9398, 0.06658, 0.9442, 0.06658, 0.9443, 0.06658, 0.9399, 0.06658, 0.9217, 0.06658, 0.9173, 0.06658, 0.9174, 0.06658, 0.9218, 0.06658, 0.9343, 0.06658, 0.9387, 0.06658, 0.9387, 0.06658, 0.9343, 0.06658, 0.9173, 0.06658, 0.9217, 0.06658, 0.9218, 0.06658, 0.9174, 0.06658, 0.9173, 0.06658, 0.9217, 0.06658, 0.9218, 0.06658, 0.9174, 0.06658, 0.9173, 0.06658, 0.9173, 0.06658, 0.9174, 0.06658, 0.9174, 0.06658, 0.9217, 0.06658, 0.9217, 0.06658, 0.9218, 0.06658, 0.9218, 0.06658, 0.9217, 0.06658, 0.9173, 0.06658, 0.9174, 0.06658, 0.9218, 0.06658, 0.9443, 0.06658, 0.9443, 0.06658, 0.9399, 0.06658, 0.9399, 0.06658, 0.9386, 0.06658, 0.9386, 0.06658, 0.9387, 0.06658, 0.9387, 0.06658, 0.9498, 0.06658, 0.9455, 0.06658, 0.9456, 0.06658, 0.9499, 0.06658, 0.9217, 0.06658, 0.9173, 0.06658, 0.9174, 0.06658, 0.9218, 0.06658, 0.9398, 0.06658, 0.9398, 0.06658, 0.9399, 0.06658, 0.9399, 0.06658, 0.9498, 0.06658, 0.9498, 0.06658, 0.9499, 0.06658, 0.9499, 0.06658, 0.9455, 0.06658, 0.9498, 0.06658, 0.9499, 0.06658, 0.9456, 0.06658, 0.9173, 0.06658, 0.9217, 0.06658, 0.9218, 0.06658, 0.9174, 0.06658, 0.9455, 0.06658, 0.9455, 0.06658, 0.9456, 0.06658, 0.9456, 0.06658, 0.9286, 0.06658, 0.9329, 0.06658, 0.933, 0.06658, 0.9287, 0.06658, 0.9286, 0.06658, 0.9286, 0.06658, 0.9287, 0.06658, 0.9287, 0.06658, 0.9498, 0.06658, 0.9455, 0.06658, 0.9456, 0.06658, 0.9499, 0.06658, 0.9329, 0.06658, 0.9329, 0.06658, 0.933, 0.06658, 0.933, 0.06658, 0.9398, 0.06658, 0.9398, 0.06658, 0.9399, 0.06658, 0.9399, 0.06658, 0.9329, 0.06658, 0.9286, 0.06658, 0.9287, 0.06658, 0.933, 0.06658, 0.9455, 0.06658, 0.9498, 0.06658, 0.9499, 0.06658, 0.9456, 0.06658, 0.9455, 0.06658, 0.9455, 0.06658, 0.9456, 0.06658, 0.9456, 0.06658, 0.9329, 0.06658, 0.9286, 0.06658, 0.9287, 0.06658, 0.933, 0.06658, 0.9442, 0.06658, 0.9398, 0.06658, 0.9399, 0.06658, 0.9443, 0.06658, 0.9442, 0.06658, 0.9442, 0.06658, 0.9443, 0.06658, 0.9443, 0.06658, 0.9398, 0.06658, 0.9398, 0.06658, 0.9399, 0.06658, 0.9399, 0.06658, 0.9398, 0.06658, 0.9442, 0.06658, 0.9443, 0.06658, 0.9399, 0.06658, 0.9286, 0.06658, 0.9286, 0.06658, 0.9287, 0.06658, 0.9287, 0.06658, 0.9498, 0.06658, 0.9455, 0.06658, 0.9456, 0.06658, 0.9499, 0.06658, 0.9342, 0.06658, 0.9342, 0.06658, 0.9343, 0.06658, 0.9343, 0.06658, 0.9286, 0.06658, 0.9329, 0.06658, 0.933, 0.06658, 0.9287, 0.06658, 0.9442, 0.06658, 0.9442, 0.06658, 0.9443, 0.06658, 0.9443, 0.06658, 0.9455, 0.06658, 0.9498, 0.06658, 0.9499, 0.06658, 0.9456, 0.06658, 0.9174, 0.06658, 0.9218, 0.06658, 0.9218, 0.06658, 0.9174, 0.06658, 0.9173, 0.06658, 0.9173, 0.06658, 0.9174, 0.06658, 0.9174, 0.06658, 0.9287, 0.06658, 0.933, 0.06658, 0.933, 0.06658, 0.9287, 0.06658, 0.9329, 0.06658, 0.9329, 0.06658, 0.933, 0.06658, 0.933, 0.06658, 0.9399, 0.06658, 0.9443, 0.06658, 0.9443, 0.06658, 0.9399, 0.06658, 0.9399, 0.06658, 0.9443, 0.06658, 0.9443, 0.06658, 0.9399, 0.06658, 0.9218, 0.06658, 0.9218, 0.06658, 0.9174, 0.06658, 0.9174, 0.06658, 0.9455, 0.06658, 0.9455, 0.06658, 0.9456, 0.06658, 0.9456, 0.06658, 0.9443, 0.06658, 0.9443, 0.06658, 0.9399, 0.06658, 0.9399, 0.06658, 0.923, 0.06658, 0.923, 0.06658, 0.923, 0.06658, 0.923, 0.06658, 0.9287, 0.06658, 0.933, 0.06658, 0.933, 0.06658, 0.9287, 0.06658, 0.9398, 0.06658, 0.9398, 0.06658, 0.9399, 0.06658, 0.9399, 0.06658, 0.9274, 0.06658, 0.9274, 0.06658, 0.923, 0.06658, 0.923, 0.06658, 0.923, 0.06658, 0.9274, 0.06658, 0.9274, 0.06658, 0.923, 0.06658, 0.9499, 0.06658, 0.9499, 0.06658, 0.9456, 0.06658, 0.9456, 0.06658, 0.9174, 0.06658, 0.9218, 0.06658, 0.9218, 0.06658, 0.9174, 0.06658, 0.9498, 0.06658, 0.9498, 0.06658, 0.9499, 0.06658, 0.9499, 0.06658, 0.9273, 0.06658, 0.9273, 0.06658, 0.9274, 0.06658, 0.9274, 0.06658, 0.9343, 0.06658, 0.9387, 0.06658, 0.9387, 0.06658, 0.9343, 0.06658, 0.9218, 0.06658, 0.9218, 0.06658, 0.9174, 0.06658, 0.9174, 0.06658, 0.9443, 0.06658, 0.9443, 0.06658, 0.9399, 0.06658, 0.9399, 0.06658, 0.9398, 0.06658, 0.9442, 0.06658, 0.9443, 0.06658, 0.9399, 0.06658, 0.9398, 0.06658, 0.9398, 0.06658, 0.9399, 0.06658, 0.9399, 0.06658, 0.9442, 0.06658, 0.9442, 0.06658, 0.9443, 0.06658, 0.9443, 0.06658, 0.9442, 0.06658, 0.9398, 0.06658, 0.9399, 0.06658, 0.9443, 0.06658, 0.9498, 0.06658, 0.9498, 0.06658, 0.9499, 0.06658, 0.9499, 0.06658, 0.9442, 0.06658, 0.9398, 0.06658, 0.9399, 0.06658, 0.9443, 0.06658, 0.9386, 0.06658, 0.9386, 0.06658, 0.9387, 0.06658, 0.9387, 0.06658, 0.9398, 0.06658, 0.9442, 0.06658, 0.9443, 0.06658, 0.9399, 0.06658, 0.923, 0.06658, 0.923, 0.06658, 0.923, 0.06658, 0.923, 0.06658, 0.9386, 0.06658, 0.9342, 0.06658, 0.9343, 0.06658, 0.9387, 0.06658, 0.923, 0.06658, 0.923, 0.06658, 0.923, 0.06658, 0.923, 0.06658, 0.9342, 0.06658, 0.9386, 0.06658, 0.9387, 0.06658, 0.9343, 0.06658, 0.933, 0.06658, 0.933, 0.06658, 0.9287, 0.06658, 0.9287, 0.06658, 0.9386, 0.06658, 0.9342, 0.06658, 0.9343, 0.06658, 0.9387, 0.06658, 0.9443, 0.06658, 0.9443, 0.06658, 0.9399, 0.06658, 0.9399, 0.06658, 0.9342, 0.06658, 0.9386, 0.06658, 0.9387, 0.06658, 0.9343, 0.06658, 0.9342, 0.06658, 0.9386, 0.06658, 0.9387, 0.06658, 0.9343, 0.06658, 0.9386, 0.06658, 0.9386, 0.06658, 0.9387, 0.06658, 0.9387, 0.06658, 0.9273, 0.06658, 0.9273, 0.06658, 0.9274, 0.06658, 0.9274, 0.06658, 0.9386, 0.06658, 0.9342, 0.06658, 0.9343, 0.06658, 0.9387, 0.06658, 0.9286, 0.06658, 0.9329, 0.06658, 0.933, 0.06658, 0.9287, 0.06658, 0.9286, 0.06658, 0.9286, 0.06658, 0.9287, 0.06658, 0.9287, 0.06658, 0.9329, 0.06658, 0.9329, 0.06658, 0.933, 0.06658, 0.933, 0.06658, 0.9329, 0.06658, 0.9286, 0.06658, 0.9287, 0.06658, 0.933, 0.06658, 0.9173, 0.06658, 0.9173, 0.06658, 0.9174, 0.06658, 0.9174, 0.06658, 0.9329, 0.06658, 0.9286, 0.06658, 0.9287, 0.06658, 0.933, 0.06658, 0.9386, 0.06658, 0.9386, 0.06658, 0.9387, 0.06658, 0.9387, 0.06658, 0.9286, 0.06658, 0.9329, 0.06658, 0.933, 0.06658, 0.9287, 0.06658, 0.9329, 0.06658, 0.9329, 0.06658, 0.933, 0.06658, 0.933, 0.06658, 0.9273, 0.06658, 0.923, 0.06658, 0.923, 0.06658, 0.9274, 0.06658, 0.933, 0.06658, 0.933, 0.06658, 0.9287, 0.06658, 0.9287, 0.06658, 0.923, 0.06658, 0.9273, 0.06658, 0.9274, 0.06658, 0.923, 0.06658, 0.923, 0.06658, 0.923, 0.06658, 0.923, 0.06658, 0.923, 0.06658, 0.9273, 0.06658, 0.923, 0.06658, 0.923, 0.06658, 0.9274, 0.06658, 0.9455, 0.06658, 0.9455, 0.06658, 0.9456, 0.06658, 0.9456, 0.06658, 0.923, 0.06658, 0.9273, 0.06658, 0.9274, 0.06658, 0.923, 0.06658, 0.923, 0.06658, 0.9273, 0.06658, 0.9274, 0.06658, 0.923, 0.06658, 0.9286, 0.06658, 0.9286, 0.06658, 0.9287, 0.06658, 0.9287, 0.06658, 0.9342, 0.06658, 0.9342, 0.06658, 0.9343, 0.06658, 0.9343, 0.06658, 0.9273, 0.06658, 0.923, 0.06658, 0.923, 0.06658, 0.9274, 0.06658, 0.9173, 0.06658, 0.9217, 0.06658, 0.9218, 0.06658, 0.9174, 0.06658, 0.9173, 0.06658, 0.9173, 0.06658, 0.9174, 0.06658, 0.9174, 0.06658, 0.9217, 0.06658, 0.9217, 0.06658, 0.9218, 0.06658, 0.9218, 0.06658, 0.9217, 0.06658, 0.9173, 0.06658, 0.9174, 0.06658, 0.9218, 0.06658, 0.923, 0.06658, 0.923, 0.06658, 0.923, 0.06658, 0.923, 0.06658, 0.9442, 0.06658, 0.9398, 0.06658, 0.9399, 0.06658, 0.9443, 0.06658, 0.9455, 0.06658, 0.9455, 0.06658, 0.9456, 0.06658, 0.9456, 0.06658, 0.9217, 0.06658, 0.9217, 0.06658, 0.9218, 0.06658, 0.9218, 0.06658, 0.9398, 0.06658, 0.9442, 0.06658, 0.9443, 0.06658, 0.9399, 0.06658, 0.9217, 0.06658, 0.9173, 0.06658, 0.9174, 0.06658, 0.9218, 0.06658, 0.933, 0.06658, 0.933, 0.06658, 0.9287, 0.06658, 0.9287, 0.06658, 0.9173, 0.06658, 0.9217, 0.06658, 0.9218, 0.06658, 0.9174, 0.06658, 0.9173, 0.06658, 0.9217, 0.06658, 0.9218, 0.06658, 0.9174, 0.06658, 0.9173, 0.06658, 0.9173, 0.06658, 0.9174, 0.06658, 0.9174, 0.06658, 0.9217, 0.06658, 0.9217, 0.06658, 0.9218, 0.06658, 0.9218, 0.06658, 0.9217, 0.06658, 0.9173, 0.06658, 0.9174, 0.06658, 0.9218, 0.06658, 0.9273, 0.06658, 0.9273, 0.06658, 0.9274, 0.06658, 0.9274, 0.06658, 0.9455, 0.06658, 0.9455, 0.06658, 0.9456, 0.06658, 0.9456, 0.06658, 0.9498, 0.06658, 0.9455, 0.06658, 0.9456, 0.06658, 0.9499, 0.06658, 0.9217, 0.06658, 0.9173, 0.06658, 0.9174, 0.06658, 0.9218, 0.06658, 0.9398, 0.06658, 0.9398, 0.06658, 0.9399, 0.06658, 0.9399, 0.06658, 0.9442, 0.06658, 0.9442, 0.06658, 0.9443, 0.06658, 0.9443, 0.06658, 0.9455, 0.06658, 0.9498, 0.06658, 0.9499, 0.06658, 0.9456, 0.06658, 0.9173, 0.06658, 0.9217, 0.06658, 0.9218, 0.06658, 0.9174, 0.06658, 0.9455, 0.06658, 0.9455, 0.06658, 0.9456, 0.06658, 0.9456, 0.06658, 0.9286, 0.06658, 0.9329, 0.06658, 0.933, 0.06658, 0.9287, 0.06658, 0.9286, 0.06658, 0.9286, 0.06658, 0.9287, 0.06658, 0.9287, 0.06658, 0.9498, 0.06658, 0.9455, 0.06658, 0.9456, 0.06658, 0.9499, 0.06658, 0.9329, 0.06658, 0.9329, 0.06658, 0.933, 0.06658, 0.933, 0.06658, 0.9498, 0.06658, 0.9498, 0.06658, 0.9499, 0.06658, 0.9499, 0.06658, 0.9329, 0.06658, 0.9286, 0.06658, 0.9287, 0.06658, 0.933, 0.06658, 0.9455, 0.06658, 0.9498, 0.06658, 0.9499, 0.06658, 0.9456, 0.06658, 0.9387, 0.06658, 0.9387, 0.06658, 0.9343, 0.06658, 0.9343, 0.06658, 0.9329, 0.06658, 0.9286, 0.06658, 0.9287, 0.06658, 0.933, 0.06658, 0.9442, 0.06658, 0.9398, 0.06658, 0.9399, 0.06658, 0.9443, 0.06658, 0.9442, 0.06658, 0.9442, 0.06658, 0.9443, 0.06658, 0.9443, 0.06658, 0.9398, 0.06658, 0.9398, 0.06658, 0.9399, 0.06658, 0.9399, 0.06658, 0.9398, 0.06658, 0.9442, 0.06658, 0.9443, 0.06658, 0.9399, 0.06658, 0.9387, 0.06658, 0.9387, 0.06658, 0.9343, 0.06658, 0.9343, 0.06658, 0.9498, 0.06658, 0.9455, 0.06658, 0.9456, 0.06658, 0.9499, 0.06658, 0.9386, 0.06658, 0.9386, 0.06658, 0.9387, 0.06658, 0.9387, 0.06658, 0.9286, 0.06658, 0.9329, 0.06658, 0.933, 0.06658, 0.9287, 0.06658, 0.9455, 0.06658, 0.9456, 0.06658, 0.9456, 0.06658, 0.9455, 0.06658, 0.9455, 0.06658, 0.9498, 0.06658, 0.9499, 0.06658, 0.9456, 0.06658, 0.9174, 0.06658, 0.9218, 0.06658, 0.9218, 0.06658, 0.9174, 0.06658, 0.9499, 0.06658, 0.9499, 0.06658, 0.9456, 0.06658, 0.9456, 0.06658, 0.9287, 0.06658, 0.933, 0.06658, 0.933, 0.06658, 0.9287, 0.06658, 0.9329, 0.06658, 0.9329, 0.06658, 0.933, 0.06658, 0.933, 0.06658, 0.9399, 0.06658, 0.9443, 0.06658, 0.9443, 0.06658, 0.9399, 0.06658, 0.9399, 0.06658, 0.9443, 0.06658, 0.9443, 0.06658, 0.9399, 0.06658, 0.9387, 0.06658, 0.9387, 0.06658, 0.9343, 0.06658, 0.9343, 0.06658, 0.9499, 0.06658, 0.9499, 0.06658, 0.9456, 0.06658, 0.9456, 0.06658, 0.9343, 0.06658, 0.9387, 0.06658, 0.9387, 0.06658, 0.9343, 0.06658, 0.9274, 0.06658, 0.9274, 0.06658, 0.923, 0.06658, 0.923, 0.06658, 0.9287, 0.06658, 0.933, 0.06658, 0.933, 0.06658, 0.9287, 0.06658, 0.933, 0.06658, 0.933, 0.06658, 0.9287, 0.06658, 0.9287, 0.06658, 0.9218, 0.06658, 0.9218, 0.06658, 0.9174, 0.06658, 0.9174, 0.06658, 0.9274, 0.06658, 0.9274, 0.06658, 0.923, 0.06658, 0.923, 0.06658, 0.933, 0.06658, 0.933, 0.06658, 0.9287, 0.06658, 0.9287, 0.06658, 0.9174, 0.06658, 0.9218, 0.06658, 0.9218, 0.06658, 0.9174, 0.06658, 0.9286, 0.06658, 0.9286, 0.06658, 0.9287, 0.06658, 0.9287, 0.06658, 0.9342, 0.06658, 0.9342, 0.06658, 0.9343, 0.06658, 0.9343, 0.06658, 0.9329, 0.06658, 0.9329, 0.06658, 0.933, 0.06658, 0.933, 0.06658, 0.9387, 0.06658, 0.9387, 0.06658, 0.9343, 0.06658, 0.9343, 0.06658, 0.9455, 0.06658, 0.9455, 0.06658, 0.9456, 0.06658, 0.9456, 0.06658, 0.9398, 0.06658, 0.9442, 0.06658, 0.9443, 0.06658, 0.9399, 0.06658, 0.9398, 0.06658, 0.9398, 0.06658, 0.9399, 0.06658, 0.9399, 0.06658, 0.9442, 0.06658, 0.9442, 0.06658, 0.9443, 0.06658, 0.9443, 0.06658, 0.9442, 0.06658, 0.9398, 0.06658, 0.9399, 0.06658, 0.9443, 0.06658, 0.9286, 0.06658, 0.9286, 0.06658, 0.9287, 0.06658, 0.9287, 0.06658, 0.9442, 0.06658, 0.9398, 0.06658, 0.9399, 0.06658, 0.9443, 0.06658, 0.9329, 0.06658, 0.9329, 0.06658, 0.933, 0.06658, 0.933, 0.06658, 0.9398, 0.06658, 0.9442, 0.06658, 0.9443, 0.06658, 0.9399, 0.06658, 0.9273, 0.06658, 0.9273, 0.06658, 0.9274, 0.06658, 0.9274, 0.06658, 0.9386, 0.06658, 0.9342, 0.06658, 0.9343, 0.06658, 0.9387, 0.06658, 0.9386, 0.06658, 0.9386, 0.06658, 0.9387, 0.06658, 0.9387, 0.06658, 0.9342, 0.06658, 0.9386, 0.06658, 0.9387, 0.06658, 0.9343, 0.06658, 0.9442, 0.06658, 0.9442, 0.06658, 0.9443, 0.06658, 0.9443, 0.06658, 0.9386, 0.06658, 0.9342, 0.06658, 0.9343, 0.06658, 0.9387, 0.06658, 0.9387, 0.06658, 0.9387, 0.06658, 0.9343, 0.06658, 0.9343, 0.06658, 0.9342, 0.06658, 0.9386, 0.06658, 0.9387, 0.06658, 0.9343, 0.06658, 0.9342, 0.06658, 0.9386, 0.06658, 0.9387, 0.06658, 0.9343, 0.06658, 0.9286, 0.06658, 0.9286, 0.06658, 0.9287, 0.06658, 0.9287, 0.06658, 0.9273, 0.06658, 0.9273, 0.06658, 0.9274, 0.06658, 0.9274, 0.06658, 0.9386, 0.06658, 0.9342, 0.06658, 0.9343, 0.06658, 0.9387, 0.06658, 0.9286, 0.06658, 0.9329, 0.06658, 0.933, 0.06658, 0.9287, 0.06658, 0.9286, 0.06658, 0.9286, 0.06658, 0.9287, 0.06658, 0.9287, 0.06658, 0.9329, 0.06658, 0.9329, 0.06658, 0.933, 0.06658, 0.933, 0.06658, 0.9329, 0.06658, 0.9286, 0.06658, 0.9287, 0.06658, 0.933, 0.06658, 0.9398, 0.06658, 0.9398, 0.06658, 0.9399, 0.06658, 0.9399, 0.06658, 0.9329, 0.06658, 0.9286, 0.06658, 0.9287, 0.06658, 0.933, 0.06658, 0.9273, 0.06658, 0.9273, 0.06658, 0.9274, 0.06658, 0.9274, 0.06658, 0.9286, 0.06658, 0.9329, 0.06658, 0.933, 0.06658, 0.9287, 0.06658, 0.9286, 0.06658, 0.9286, 0.06658, 0.9287, 0.06658, 0.9287, 0.06658, 0.9273, 0.06658, 0.923, 0.06658, 0.923, 0.06658, 0.9274, 0.06658, 0.923, 0.06658, 0.923, 0.06658, 0.923, 0.06658, 0.923, 0.06658, 0.923, 0.06658, 0.9273, 0.06658, 0.9274, 0.06658, 0.923, 0.06658, 0.9398, 0.06658, 0.9398, 0.06658, 0.9399, 0.06658, 0.9399, 0.06658, 0.9273, 0.06658, 0.923, 0.06658, 0.923, 0.06658, 0.9274, 0.06658, 0.9456, 0.06658, 0.9499, 0.06658, 0.9499, 0.06658, 0.9456, 0.06658, 0.923, 0.06658, 0.9273, 0.06658, 0.9274, 0.06658, 0.923, 0.06658, 0.923, 0.06658, 0.9273, 0.06658, 0.9274, 0.06658, 0.923, 0.06658, 0.923, 0.06658, 0.923, 0.06658, 0.923, 0.06658, 0.923, 0.06658, 0.9342, 0.06658, 0.9342, 0.06658, 0.9343, 0.06658, 0.9343, 0.06658, 0.9273, 0.06658, 0.923, 0.06658, 0.923, 0.06658, 0.9274, 0.06658, 0.9173, 0.06658, 0.9217, 0.06658, 0.9218, 0.06658, 0.9174, 0.06658, 0.9173, 0.06658, 0.9173, 0.06658, 0.9174, 0.06658, 0.9174, 0.06658, 0.9217, 0.06658, 0.9217, 0.06658, 0.9218, 0.06658, 0.9218, 0.06658, 0.9217, 0.06658, 0.9173, 0.06658, 0.9174, 0.06658, 0.9218, 0.06658, 0.9386, 0.06658, 0.9386, 0.06658, 0.9387, 0.06658, 0.9387, 0.06658, 0.9442, 0.06658, 0.9398, 0.06658, 0.9399, 0.06658, 0.9443, 0.06658, 0.9273, 0.06658, 0.9273, 0.06658, 0.9274, 0.06658, 0.9274, 0.06658, 0.9274, 0.06658, 0.9274, 0.06658, 0.923, 0.06658, 0.923, 0.06658, 0.9398, 0.06658, 0.9442, 0.06658, 0.9443, 0.06658, 0.9399, 0.06658, 0.9217, 0.06658, 0.9173, 0.06658, 0.9174, 0.06658, 0.9218, 0.06658, 0.9217, 0.06658, 0.9217, 0.06658, 0.9218, 0.06658, 0.9218, 0.06658, 0.9173, 0.06658, 0.9217, 0.06658, 0.9218, 0.06658, 0.9174, 0.06658, 0.9173, 0.06658, 0.9217, 0.06658, 0.9218, 0.06658, 0.9174, 0.06658, 0.9173, 0.06658, 0.9173, 0.06658, 0.9174, 0.06658, 0.9174, 0.06658, 0.9217, 0.06658, 0.9217, 0.06658, 0.9218, 0.06658, 0.9218, 0.06658, 0.9217, 0.06658, 0.9173, 0.06658, 0.9174, 0.06658, 0.9218, 0.06658, 0.9173, 0.06658, 0.9173, 0.06658, 0.9174, 0.06658, 0.9174, 0.06658, 0.9342, 0.06658, 0.9342, 0.06658, 0.9343, 0.06658, 0.9343, 0.06658, 0.9498, 0.06658, 0.9455, 0.06658, 0.9456, 0.06658, 0.9499, 0.06658, 0.9217, 0.06658, 0.9173, 0.06658, 0.9174, 0.06658, 0.9218, 0.06658, 0.9342, 0.06658, 0.9342, 0.06658, 0.9343, 0.06658, 0.9343, 0.06658, 0.9443, 0.06658, 0.9443, 0.06658, 0.9399, 0.06658, 0.9399, 0.06658, 0.9455, 0.06658, 0.9498, 0.06658, 0.9499, 0.06658, 0.9456, 0.06658, 0.9173, 0.06658, 0.9217, 0.06658, 0.9218, 0.06658, 0.9174, 0.06658, 0.9342, 0.06658, 0.9342, 0.06658, 0.9343, 0.06658, 0.9343, 0.06658, 0.9286, 0.06658, 0.9329, 0.06658, 0.933, 0.06658, 0.9287, 0.06658, 0.9286, 0.06658, 0.9286, 0.06658, 0.9287, 0.06658, 0.9287, 0.06658, 0.9498, 0.06658, 0.9455, 0.06658, 0.9456, 0.06658, 0.9499, 0.06658, 0.9329, 0.06658, 0.9329, 0.06658, 0.933, 0.06658, 0.933, 0.06658, 0.9498, 0.06658, 0.9498, 0.06658, 0.9499, 0.06658, 0.9499, 0.06658, 0.9329, 0.06658, 0.9286, 0.06658, 0.9287, 0.06658, 0.933, 0.06658, 0.9455, 0.06658, 0.9498, 0.06658, 0.9499, 0.06658, 0.9456, 0.06658, 0.9386, 0.06658, 0.9386, 0.06658, 0.9387, 0.06658, 0.9387, 0.06658, 0.9329, 0.06658, 0.9286, 0.06658, 0.9287, 0.06658, 0.933, 0.06658, 0.9442, 0.06658, 0.9398, 0.06658, 0.9399, 0.06658, 0.9443, 0.06658, 0.9442, 0.06658, 0.9442, 0.06658, 0.9443, 0.06658, 0.9443, 0.06658, 0.9398, 0.06658, 0.9398, 0.06658, 0.9399, 0.06658, 0.9399, 0.06658, 0.9398, 0.06658, 0.9442, 0.06658, 0.9443, 0.06658, 0.9399, 0.06658, 0.9273, 0.06658, 0.9273, 0.06658, 0.9274, 0.06658, 0.9274, 0.06658, 0.9498, 0.06658, 0.9455, 0.06658, 0.9456, 0.06658, 0.9499, 0.06658, 0.9455, 0.06658, 0.9456, 0.06658, 0.9456, 0.06658, 0.9455, 0.06658, 0.9286, 0.06658, 0.9329, 0.06658, 0.933, 0.06658, 0.9287, 0.06658, 0.9386, 0.06658, 0.9386, 0.06658, 0.9387, 0.06658, 0.9387, 0.06658, 0.9455, 0.06658, 0.9498, 0.06658, 0.9499, 0.06658, 0.9456, 0.06658, 0.9174, 0.06658, 0.9218, 0.06658, 0.9218, 0.06658, 0.9174, 0.06658, 0.923, 0.06658, 0.9274, 0.06658, 0.9274, 0.06658, 0.923, 0.06658, 0.9287, 0.06658, 0.933, 0.06658, 0.933, 0.06658, 0.9287, 0.06658, 0.9218, 0.06658, 0.9218, 0.06658, 0.9174, 0.06658, 0.9174, 0.06658, 0.9399, 0.06658, 0.9443, 0.06658, 0.9443, 0.06658, 0.9399, 0.06658, 0.9399, 0.06658, 0.9443, 0.06658, 0.9443, 0.06658, 0.9399, 0.06658, 0.9443, 0.06658, 0.9443, 0.06658, 0.9399, 0.06658, 0.9399, 0.06658, 0.9387, 0.06658, 0.9387, 0.06658, 0.9343, 0.06658, 0.9343, 0.06658, 0.9217, 0.06658, 0.9217, 0.06658, 0.9218, 0.06658, 0.9218, 0.06658, 0.933, 0.06658, 0.933, 0.06658, 0.9287, 0.06658, 0.9287, 0.06658, 0.9287, 0.06658, 0.933, 0.06658, 0.933, 0.06658, 0.9287, 0.06658, 0.9218, 0.06658, 0.9218, 0.06658, 0.9174, 0.06658, 0.9174, 0.06658, 0.9273, 0.06658, 0.9273, 0.06658, 0.9274, 0.06658, 0.9274, 0.06658, 0.9442, 0.06658, 0.9442, 0.06658, 0.9443, 0.06658, 0.9443, 0.06658, 0.9174, 0.06658, 0.9218, 0.06658, 0.9218, 0.06658, 0.9174, 0.06658, 0.923, 0.06658, 0.9274, 0.06658, 0.9274, 0.06658, 0.923, 0.06658, 0.9218, 0.06658, 0.9218, 0.06658, 0.9174, 0.06658, 0.9174, 0.06658, 0.9218, 0.06658, 0.9218, 0.06658, 0.9174, 0.06658, 0.9174, 0.06658, 0.9499, 0.06658, 0.9499, 0.06658, 0.9456, 0.06658, 0.9456, 0.06658, 0.9217, 0.06658, 0.9217, 0.06658, 0.9218, 0.06658, 0.9218, 0.06658, 0.9398, 0.06658, 0.9442, 0.06658, 0.9443, 0.06658, 0.9399, 0.06658, 0.9398, 0.06658, 0.9398, 0.06658, 0.9399, 0.06658, 0.9399, 0.06658, 0.9442, 0.06658, 0.9442, 0.06658, 0.9443, 0.06658, 0.9443, 0.06658, 0.9442, 0.06658, 0.9398, 0.06658, 0.9399, 0.06658, 0.9443, 0.06658, 0.923, 0.06658, 0.923, 0.06658, 0.923, 0.06658, 0.923, 0.06658, 0.9442, 0.06658, 0.9398, 0.06658, 0.9399, 0.06658, 0.9443, 0.06658, 0.9217, 0.06658, 0.9217, 0.06658, 0.9218, 0.06658, 0.9218, 0.06658, 0.9398, 0.06658, 0.9442, 0.06658, 0.9443, 0.06658, 0.9399, 0.06658, 0.9273, 0.06658, 0.9273, 0.06658, 0.9274, 0.06658, 0.9274, 0.06658, 0.9386, 0.06658, 0.9342, 0.06658, 0.9343, 0.06658, 0.9387, 0.06658, 0.9442, 0.06658, 0.9442, 0.06658, 0.9443, 0.06658, 0.9443, 0.06658, 0.9342, 0.06658, 0.9386, 0.06658, 0.9387, 0.06658, 0.9343, 0.06658, 0.9499, 0.06658, 0.9499, 0.06658, 0.9456, 0.06658, 0.9456, 0.06658, 0.9386, 0.06658, 0.9342, 0.06658, 0.9343, 0.06658, 0.9387, 0.06658, 0.9342, 0.06658, 0.9342, 0.06658, 0.9343, 0.06658, 0.9343, 0.06658, 0.9342, 0.06658, 0.9386, 0.06658, 0.9387, 0.06658, 0.9343, 0.06658, 0.9342, 0.06658, 0.9386, 0.06658, 0.9387, 0.06658, 0.9343, 0.06658, 0.9442, 0.06658, 0.9442, 0.06658, 0.9443, 0.06658, 0.9443, 0.06658, 0.933, 0.06658, 0.933, 0.06658, 0.9287, 0.06658, 0.9287, 0.06658, 0.9386, 0.06658, 0.9342, 0.06658, 0.9343, 0.06658, 0.9387, 0.06658, 0.9286, 0.06658, 0.9329, 0.06658, 0.933, 0.06658, 0.9287, 0.06658, 0.9286, 0.06658, 0.9286, 0.06658, 0.9287, 0.06658, 0.9287, 0.06658, 0.9329, 0.06658, 0.9329, 0.06658, 0.933, 0.06658, 0.933, 0.06658, 0.9329, 0.06658, 0.9286, 0.06658, 0.9287, 0.06658, 0.933, 0.06658, 0.9498, 0.06658, 0.9498, 0.06658, 0.9499, 0.06658, 0.9499, 0.06658, 0.9329, 0.06658, 0.9286, 0.06658, 0.9287, 0.06658, 0.933, 0.06658, 0.9217, 0.06658, 0.9217, 0.06658, 0.9218, 0.06658, 0.9218, 0.06658, 0.9286, 0.06658, 0.9329, 0.06658, 0.933, 0.06658, 0.9287, 0.06658, 0.9273, 0.06658, 0.9273, 0.06658, 0.9274, 0.06658, 0.9274, 0.06658, 0.9273, 0.06658, 0.923, 0.06658, 0.923, 0.06658, 0.9274, 0.06658, 0.923, 0.06658, 0.923, 0.06658, 0.923, 0.06658, 0.923, 0.06658, 0.923, 0.06658, 0.9273, 0.06658, 0.9274, 0.06658, 0.923, 0.06658, 0.9286, 0.06658, 0.9286, 0.06658, 0.9287, 0.06658, 0.9287, 0.06658, 0.9273, 0.06658, 0.923, 0.06658, 0.923, 0.06658, 0.9274, 0.06658, 0.9499, 0.06658, 0.9499, 0.06658, 0.9456, 0.06658, 0.9456, 0.06658, 0.923, 0.06658, 0.9273, 0.06658, 0.9274, 0.06658, 0.923, 0.06658, 0.923, 0.06658, 0.9273, 0.06658, 0.9274, 0.06658, 0.923, 0.06658, 0.9173, 0.06658, 0.9173, 0.06658, 0.9174, 0.06658, 0.9174, 0.06658, 0.9173, 0.06658, 0.9173, 0.06658, 0.9174, 0.06658, 0.9174, 0.06658, 0.9273, 0.06658, 0.923, 0.06658, 0.923, 0.06658, 0.9274, 0.06658, 0.9173, 0.06658, 0.9217, 0.06658, 0.9218, 0.06658, 0.9174, 0.06658, 0.9173, 0.06658, 0.9173, 0.06658, 0.9174, 0.06658, 0.9174, 0.06658, 0.9217, 0.06658, 0.9217, 0.06658, 0.9218, 0.06658, 0.9218, 0.06658, 0.9217, 0.06658, 0.9173, 0.06658, 0.9174, 0.06658, 0.9218, 0.06658, 0.9329, 0.06658, 0.9329, 0.06658, 0.933, 0.06658, 0.933, 0.06658, 0.9442, 0.06658, 0.9398, 0.06658, 0.9399, 0.06658, 0.9443, 0.06658, 0.9443, 0.06658, 0.9443, 0.06658, 0.9399, 0.06658, 0.9399, 0.06658, 0.9456, 0.06658, 0.9499, 0.06658, 0.9499, 0.06658, 0.9456, 0.06658, 0.9398, 0.06658, 0.9442, 0.06658, 0.9443, 0.06658, 0.9399, 0.06658, 0.9217, 0.06658, 0.9173, 0.06658, 0.9174, 0.06658, 0.9218, 0.06658, 0.9274, 0.06658, 0.9274, 0.06658, 0.923, 0.06658, 0.923, 0.06658, 0.9173, 0.06658, 0.9217, 0.06658, 0.9218, 0.06658, 0.9174, 0.06658, 0.9173, 0.06658, 0.9217, 0.06658, 0.9218, 0.06658, 0.9174, 0.06658, 0.9173, 0.06658, 0.9173, 0.06658, 0.9174, 0.06658, 0.9174, 0.06658, 0.9217, 0.06658, 0.9217, 0.06658, 0.9218, 0.06658, 0.9218, 0.06658, 0.9217, 0.06658, 0.9173, 0.06658, 0.9174, 0.06658, 0.9218, 0.06658, 0.9342, 0.06658, 0.9342, 0.06658, 0.9343, 0.06658, 0.9343, 0.06658, 0.9498, 0.06658, 0.9498, 0.06658, 0.9499, 0.06658, 0.9499, 0.06658, 0.9498, 0.06658, 0.9455, 0.06658, 0.9456, 0.06658, 0.9499, 0.06658, 0.9217, 0.06658, 0.9173, 0.06658, 0.9174, 0.06658, 0.9218, 0.06658, 0.9217, 0.06658, 0.9217, 0.06658, 0.9218, 0.06658, 0.9218, 0.06658, 0.9398, 0.06658, 0.9398, 0.06658, 0.9399, 0.06658, 0.9399, 0.06658, 0.9455, 0.06658, 0.9498, 0.06658, 0.9499, 0.06658, 0.9456, 0.06658, 0.9173, 0.06658, 0.9217, 0.06658, 0.9218, 0.06658, 0.9174, 0.06658, 0.9217, 0.06658, 0.9217, 0.06658, 0.9218, 0.06658, 0.9218, 0.06658, 0.9286, 0.06658, 0.9329, 0.06658, 0.933, 0.06658, 0.9287, 0.06658, 0.9286, 0.06658, 0.9286, 0.06658, 0.9287, 0.06658, 0.9287, 0.06658, 0.9498, 0.06658, 0.9455, 0.06658, 0.9456, 0.06658, 0.9499, 0.06658, 0.9329, 0.06658, 0.9329, 0.06658, 0.933, 0.06658, 0.933, 0.06658, 0.9274, 0.06658, 0.9274, 0.06658, 0.923, 0.06658, 0.923, 0.06658, 0.9329, 0.06658, 0.9286, 0.06658, 0.9287, 0.06658, 0.933, 0.06658, 0.9455, 0.06658, 0.9498, 0.06658, 0.9499, 0.06658, 0.9456, 0.06658, 0.933, 0.06658, 0.933, 0.06658, 0.9287, 0.06658, 0.9287, 0.06658, 0.9329, 0.06658, 0.9286, 0.06658, 0.9287, 0.06658, 0.933, 0.004141, 0.8726, 0.004141, 0.8726, 0.004141, 0.8726, 0.004141, 0.8726, 0.004141, 0.8726, 0.004141, 0.8726, 0.004141, 0.8726, 0.004141, 0.8726, 0.004141, 0.8726, 0.004141, 0.8726, 0.004141, 0.8726, 0.004141, 0.8726, 0.004141, 0.8726, 0.004141, 0.8726, 0.004141, 0.8726, 0.004141, 0.8726, 0.004141, 0.8726, 0.004141, 0.8726, 0.004141, 0.8726, 0.004141, 0.8726, 0.004141, 0.8726, 0.004141, 0.8726, 0.004141, 0.8726, 0.004141, 0.8726])
me_wall.materials.append(mat_maincolors)
me_wall.update()

# ---- objects
ob_wall = bpy.data.objects.new('Wall', me_wall)

# ---- transforms, parenting, visibility, modifiers, constraints
ob_wall.location = (0.0, 0.0, 0.0)
ob_wall.rotation_euler = (1.571, -0.0, 0.0)

# ---- collection membership
scene.collection.objects.link(ob_wall)

# ---- scene / render settings (as saved in the file)
scene.frame_start = 0; scene.frame_end = 189; scene.frame_set(0)
scene.render.engine = 'BLENDER_EEVEE_NEXT'
scene.cycles.sampling_pattern = 'TABULATED_SOBOL'
scene.cycles.use_light_tree = False
scene.view_settings.view_transform = 'Filmic'
scene.unit_settings.scale_length = 0.01
bpy.context.view_layer.update()

# ---- added for rendering (the .blend has no active camera and no usable light): camera, sun
cam_auto = bpy.data.cameras.new('AutoCamera')
cam_auto.lens = 50.0
cam_auto.sensor_width = 36.0
cam_auto.clip_end = 2466.08
ob_auto_camera = bpy.data.objects.new('AutoCamera', cam_auto)
scene.collection.objects.link(ob_auto_camera)
ob_auto_camera.location = (140.518, -168.621, 156.52)
ob_auto_camera.rotation_euler = (1.09748, -7.21219e-08, 0.694738)
scene.camera = ob_auto_camera
light_auto_sun = bpy.data.lights.new('AutoSun', 'SUN')
light_auto_sun.energy = 3.0
light_auto_sun.angle = 0.0523599
ob_auto_sun = bpy.data.objects.new('AutoSun', light_auto_sun)
scene.collection.objects.link(ob_auto_sun)
ob_auto_sun.rotation_euler = (0.872665, 0.174533, 0.523599)
bpy.context.view_layer.update()
